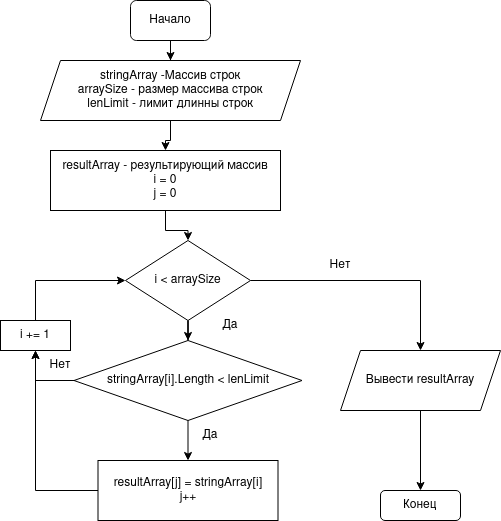

The diagram above was exported from draw.io. Its source (the exported page's mxGraphModel, read from the mxfile embedded in the PNG):
<mxGraphModel dx="1350" dy="644" grid="1" gridSize="10" guides="1" tooltips="1" connect="1" arrows="1" fold="1" page="1" pageScale="1" pageWidth="850" pageHeight="1100" math="0" shadow="0">
  <root>
    <mxCell id="0" />
    <mxCell id="1" parent="0" />
    <mxCell id="1vt51r5u1ubuvyQMPrqa-5" value="" style="edgeStyle=orthogonalEdgeStyle;rounded=0;orthogonalLoop=1;jettySize=auto;html=1;" edge="1" parent="1" source="1vt51r5u1ubuvyQMPrqa-1" target="1vt51r5u1ubuvyQMPrqa-3">
      <mxGeometry relative="1" as="geometry" />
    </mxCell>
    <mxCell id="1vt51r5u1ubuvyQMPrqa-1" value="Начало" style="rounded=1;whiteSpace=wrap;html=1;" vertex="1" parent="1">
      <mxGeometry x="270" y="90" width="80" height="40" as="geometry" />
    </mxCell>
    <mxCell id="1vt51r5u1ubuvyQMPrqa-2" value="Конец" style="rounded=1;whiteSpace=wrap;html=1;" vertex="1" parent="1">
      <mxGeometry x="520" y="580" width="80" height="30" as="geometry" />
    </mxCell>
    <mxCell id="1vt51r5u1ubuvyQMPrqa-7" value="" style="edgeStyle=orthogonalEdgeStyle;rounded=0;orthogonalLoop=1;jettySize=auto;html=1;" edge="1" parent="1" source="1vt51r5u1ubuvyQMPrqa-3" target="1vt51r5u1ubuvyQMPrqa-6">
      <mxGeometry relative="1" as="geometry" />
    </mxCell>
    <mxCell id="1vt51r5u1ubuvyQMPrqa-3" value="&lt;div&gt;stringArray -Массив строк&lt;/div&gt;&lt;div&gt;arraySize - размер массива строк&lt;/div&gt;&lt;div&gt;lenLimit - лимит длинны строк&lt;br&gt;&lt;/div&gt;" style="shape=parallelogram;perimeter=parallelogramPerimeter;whiteSpace=wrap;html=1;fixedSize=1;" vertex="1" parent="1">
      <mxGeometry x="180" y="150" width="260" height="60" as="geometry" />
    </mxCell>
    <mxCell id="1vt51r5u1ubuvyQMPrqa-9" value="" style="edgeStyle=orthogonalEdgeStyle;rounded=0;orthogonalLoop=1;jettySize=auto;html=1;" edge="1" parent="1" source="1vt51r5u1ubuvyQMPrqa-6" target="1vt51r5u1ubuvyQMPrqa-8">
      <mxGeometry relative="1" as="geometry" />
    </mxCell>
    <mxCell id="1vt51r5u1ubuvyQMPrqa-6" value="&lt;div&gt;resultArray - результирующий массив&lt;/div&gt;&lt;div&gt;i = 0&lt;/div&gt;&lt;div&gt;j = 0&lt;br&gt;&lt;/div&gt;" style="rounded=0;whiteSpace=wrap;html=1;" vertex="1" parent="1">
      <mxGeometry x="190" y="240" width="230" height="60" as="geometry" />
    </mxCell>
    <mxCell id="1vt51r5u1ubuvyQMPrqa-14" style="edgeStyle=orthogonalEdgeStyle;rounded=0;orthogonalLoop=1;jettySize=auto;html=1;" edge="1" parent="1" source="1vt51r5u1ubuvyQMPrqa-8" target="1vt51r5u1ubuvyQMPrqa-12">
      <mxGeometry relative="1" as="geometry" />
    </mxCell>
    <mxCell id="1vt51r5u1ubuvyQMPrqa-20" style="edgeStyle=orthogonalEdgeStyle;rounded=0;orthogonalLoop=1;jettySize=auto;html=1;" edge="1" parent="1" source="1vt51r5u1ubuvyQMPrqa-8" target="1vt51r5u1ubuvyQMPrqa-17">
      <mxGeometry relative="1" as="geometry" />
    </mxCell>
    <mxCell id="1vt51r5u1ubuvyQMPrqa-8" value="i &amp;lt; arraySize" style="rhombus;whiteSpace=wrap;html=1;" vertex="1" parent="1">
      <mxGeometry x="265" y="330" width="125" height="80" as="geometry" />
    </mxCell>
    <mxCell id="1vt51r5u1ubuvyQMPrqa-29" style="edgeStyle=orthogonalEdgeStyle;rounded=0;orthogonalLoop=1;jettySize=auto;html=1;exitX=0.5;exitY=1;exitDx=0;exitDy=0;entryX=0.5;entryY=0;entryDx=0;entryDy=0;" edge="1" parent="1" source="1vt51r5u1ubuvyQMPrqa-12" target="1vt51r5u1ubuvyQMPrqa-2">
      <mxGeometry relative="1" as="geometry" />
    </mxCell>
    <mxCell id="1vt51r5u1ubuvyQMPrqa-12" value="Вывести resultArray" style="shape=parallelogram;perimeter=parallelogramPerimeter;whiteSpace=wrap;html=1;fixedSize=1;" vertex="1" parent="1">
      <mxGeometry x="480" y="440" width="160" height="60" as="geometry" />
    </mxCell>
    <mxCell id="1vt51r5u1ubuvyQMPrqa-16" style="edgeStyle=orthogonalEdgeStyle;rounded=0;orthogonalLoop=1;jettySize=auto;html=1;exitX=0.5;exitY=0;exitDx=0;exitDy=0;entryX=0;entryY=0.5;entryDx=0;entryDy=0;" edge="1" parent="1" source="1vt51r5u1ubuvyQMPrqa-15" target="1vt51r5u1ubuvyQMPrqa-8">
      <mxGeometry relative="1" as="geometry" />
    </mxCell>
    <mxCell id="1vt51r5u1ubuvyQMPrqa-15" value="i += 1" style="rounded=0;whiteSpace=wrap;html=1;" vertex="1" parent="1">
      <mxGeometry x="140" y="410" width="70" height="30" as="geometry" />
    </mxCell>
    <mxCell id="1vt51r5u1ubuvyQMPrqa-18" style="edgeStyle=orthogonalEdgeStyle;rounded=0;orthogonalLoop=1;jettySize=auto;html=1;entryX=0.5;entryY=1;entryDx=0;entryDy=0;" edge="1" parent="1" source="1vt51r5u1ubuvyQMPrqa-17" target="1vt51r5u1ubuvyQMPrqa-15">
      <mxGeometry relative="1" as="geometry" />
    </mxCell>
    <mxCell id="1vt51r5u1ubuvyQMPrqa-21" style="edgeStyle=orthogonalEdgeStyle;rounded=0;orthogonalLoop=1;jettySize=auto;html=1;exitX=0.5;exitY=1;exitDx=0;exitDy=0;" edge="1" parent="1" source="1vt51r5u1ubuvyQMPrqa-17" target="1vt51r5u1ubuvyQMPrqa-19">
      <mxGeometry relative="1" as="geometry" />
    </mxCell>
    <mxCell id="1vt51r5u1ubuvyQMPrqa-17" value="stringArray[i].Length &amp;lt; lenLimit" style="rhombus;whiteSpace=wrap;html=1;" vertex="1" parent="1">
      <mxGeometry x="213.5" y="430" width="228" height="80" as="geometry" />
    </mxCell>
    <mxCell id="1vt51r5u1ubuvyQMPrqa-22" style="edgeStyle=orthogonalEdgeStyle;rounded=0;orthogonalLoop=1;jettySize=auto;html=1;exitX=0;exitY=0.5;exitDx=0;exitDy=0;" edge="1" parent="1" source="1vt51r5u1ubuvyQMPrqa-19" target="1vt51r5u1ubuvyQMPrqa-15">
      <mxGeometry relative="1" as="geometry" />
    </mxCell>
    <mxCell id="1vt51r5u1ubuvyQMPrqa-19" value="&lt;div&gt;resultArray[j] = stringArray[i]&lt;/div&gt;&lt;div&gt;j++&lt;br&gt;&lt;/div&gt;" style="rounded=0;whiteSpace=wrap;html=1;" vertex="1" parent="1">
      <mxGeometry x="237.5" y="550" width="180" height="60" as="geometry" />
    </mxCell>
    <mxCell id="1vt51r5u1ubuvyQMPrqa-23" value="Нет" style="text;html=1;strokeColor=none;fillColor=none;align=center;verticalAlign=middle;whiteSpace=wrap;rounded=0;" vertex="1" parent="1">
      <mxGeometry x="450" y="340" width="60" height="30" as="geometry" />
    </mxCell>
    <mxCell id="1vt51r5u1ubuvyQMPrqa-24" value="Да" style="text;html=1;strokeColor=none;fillColor=none;align=center;verticalAlign=middle;whiteSpace=wrap;rounded=0;" vertex="1" parent="1">
      <mxGeometry x="340" y="400" width="60" height="30" as="geometry" />
    </mxCell>
    <mxCell id="1vt51r5u1ubuvyQMPrqa-25" value="Да" style="text;html=1;strokeColor=none;fillColor=none;align=center;verticalAlign=middle;whiteSpace=wrap;rounded=0;" vertex="1" parent="1">
      <mxGeometry x="320" y="510" width="60" height="30" as="geometry" />
    </mxCell>
    <mxCell id="1vt51r5u1ubuvyQMPrqa-26" value="Нет" style="text;html=1;strokeColor=none;fillColor=none;align=center;verticalAlign=middle;whiteSpace=wrap;rounded=0;" vertex="1" parent="1">
      <mxGeometry x="170" y="440" width="60" height="30" as="geometry" />
    </mxCell>
  </root>
</mxGraphModel>